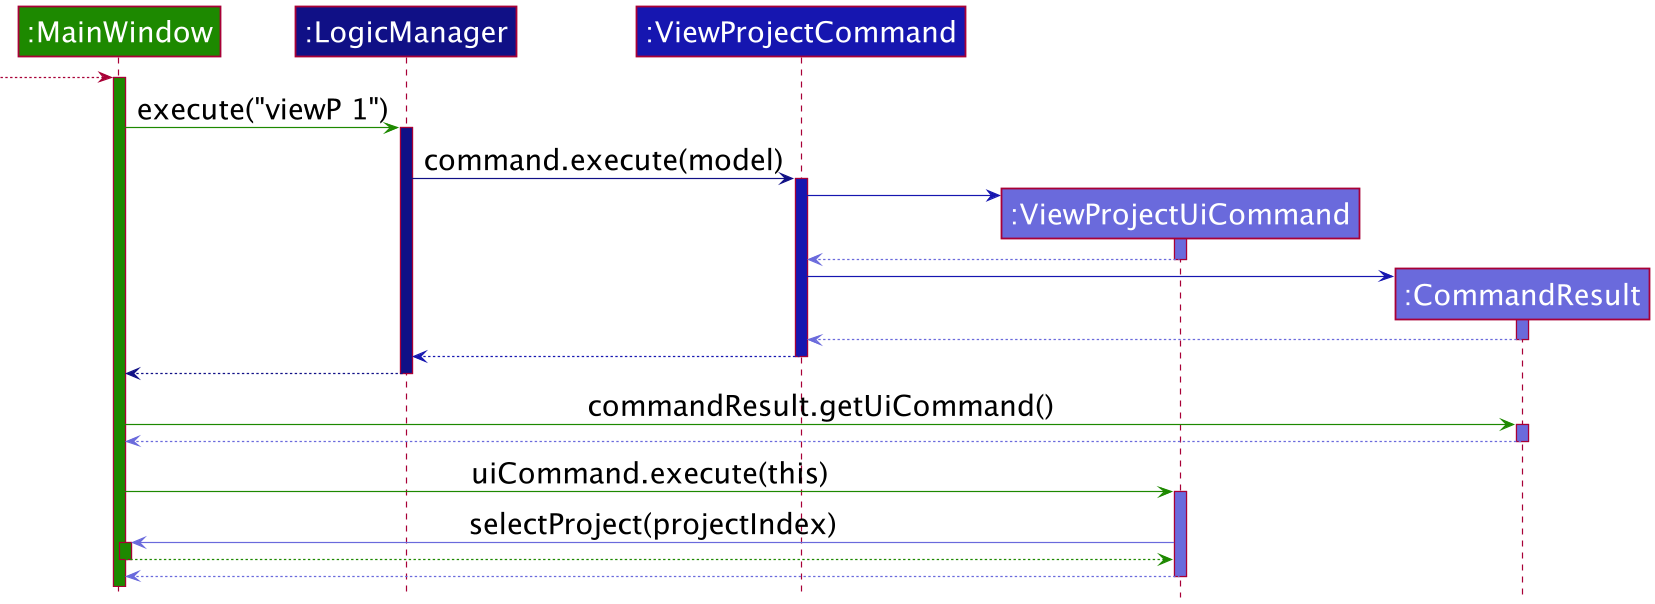

The diagram above was rendered by PlantUML. Its source (embedded in the PNG):
@startuml
!include style.puml
skinparam defaultFontSize 24

Participant ":MainWindow" as mainWindow UI_COLOR
Participant ":LogicManager" as logic LOGIC_COLOR_T4
Participant ":ViewProjectCommand" as command LOGIC_COLOR_T3
Participant ":ViewProjectUiCommand" as uiCommand LOGIC_COLOR_T2
Participant ":CommandResult" as commandResult LOGIC_COLOR_T2


--> mainWindow
activate mainWindow UI_COLOR

mainWindow -[UI_COLOR]> logic : execute("viewP 1")
activate logic LOGIC_COLOR_T4

logic -[LOGIC_COLOR_T4]> command : command.execute(model)
activate command LOGIC_COLOR_T3

create uiCommand
command -[LOGIC_COLOR_T3]> uiCommand
activate uiCommand LOGIC_COLOR_T2

uiCommand --[LOGIC_COLOR_T2]> command
deactivate uiCommand

create commandResult
command -[LOGIC_COLOR_T3]> commandResult
activate commandResult LOGIC_COLOR_T2

commandResult --[LOGIC_COLOR_T2]> command
deactivate commandResult

command -[LOGIC_COLOR_T3]-> logic
deactivate command

logic --[LOGIC_COLOR_T4]> mainWindow
deactivate logic

mainWindow -[UI_COLOR]> commandResult : commandResult.getUiCommand()
activate commandResult LOGIC_COLOR_T2

commandResult --[LOGIC_COLOR_T2]> mainWindow
deactivate commandResult

mainWindow -[UI_COLOR]> uiCommand : uiCommand.execute(this)
activate uiCommand LOGIC_COLOR_T2

uiCommand -[LOGIC_COLOR_T2]> mainWindow : selectProject(projectIndex)
activate mainWindow UI_COLOR

mainWindow --[UI_COLOR]> uiCommand
deactivate mainWindow

uiCommand --[LOGIC_COLOR_T2]> mainWindow
deactivate uiCommand
@enduml